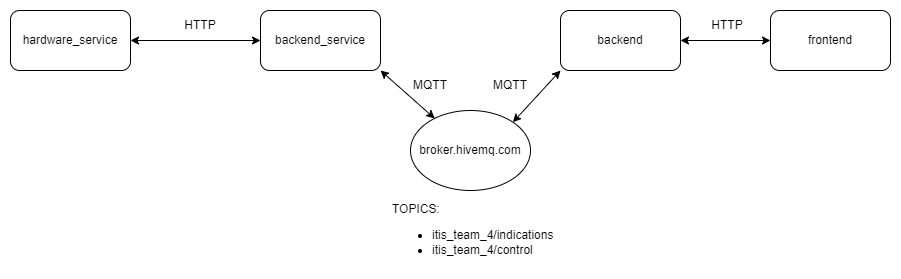

The diagram above was exported from draw.io. Its source (the exported page's mxGraphModel, read from the mxfile embedded in the PNG):
<mxGraphModel dx="1221" dy="731" grid="1" gridSize="10" guides="1" tooltips="1" connect="1" arrows="1" fold="1" page="1" pageScale="1" pageWidth="827" pageHeight="1169" math="0" shadow="0">
  <root>
    <mxCell id="0" />
    <mxCell id="1" parent="0" />
    <mxCell id="b4tkAYdfTluONYH6-659-1" value="hardware_service" style="rounded=1;whiteSpace=wrap;html=1;" vertex="1" parent="1">
      <mxGeometry x="80" y="240" width="120" height="60" as="geometry" />
    </mxCell>
    <mxCell id="b4tkAYdfTluONYH6-659-2" value="backend_service" style="rounded=1;whiteSpace=wrap;html=1;" vertex="1" parent="1">
      <mxGeometry x="330" y="240" width="120" height="60" as="geometry" />
    </mxCell>
    <mxCell id="b4tkAYdfTluONYH6-659-9" value="" style="endArrow=classic;startArrow=classic;html=1;rounded=0;exitX=1;exitY=0.5;exitDx=0;exitDy=0;" edge="1" parent="1" source="b4tkAYdfTluONYH6-659-1" target="b4tkAYdfTluONYH6-659-2">
      <mxGeometry width="50" height="50" relative="1" as="geometry">
        <mxPoint x="390" y="350" as="sourcePoint" />
        <mxPoint x="440" y="300" as="targetPoint" />
      </mxGeometry>
    </mxCell>
    <mxCell id="b4tkAYdfTluONYH6-659-11" value="HTTP" style="text;html=1;strokeColor=none;fillColor=none;align=center;verticalAlign=middle;whiteSpace=wrap;rounded=0;" vertex="1" parent="1">
      <mxGeometry x="240" y="240" width="60" height="30" as="geometry" />
    </mxCell>
    <mxCell id="b4tkAYdfTluONYH6-659-13" value="broker.hivemq.com" style="ellipse;whiteSpace=wrap;html=1;" vertex="1" parent="1">
      <mxGeometry x="480" y="340" width="120" height="80" as="geometry" />
    </mxCell>
    <mxCell id="b4tkAYdfTluONYH6-659-14" value="" style="endArrow=classic;startArrow=classic;html=1;rounded=0;entryX=1;entryY=1;entryDx=0;entryDy=0;" edge="1" parent="1" source="b4tkAYdfTluONYH6-659-13" target="b4tkAYdfTluONYH6-659-2">
      <mxGeometry width="50" height="50" relative="1" as="geometry">
        <mxPoint x="390" y="350" as="sourcePoint" />
        <mxPoint x="440" y="300" as="targetPoint" />
      </mxGeometry>
    </mxCell>
    <mxCell id="b4tkAYdfTluONYH6-659-15" value="backend" style="rounded=1;whiteSpace=wrap;html=1;" vertex="1" parent="1">
      <mxGeometry x="630" y="240" width="120" height="60" as="geometry" />
    </mxCell>
    <mxCell id="b4tkAYdfTluONYH6-659-17" value="" style="endArrow=classic;startArrow=classic;html=1;rounded=0;entryX=0;entryY=1;entryDx=0;entryDy=0;exitX=1;exitY=0;exitDx=0;exitDy=0;" edge="1" parent="1" source="b4tkAYdfTluONYH6-659-13" target="b4tkAYdfTluONYH6-659-15">
      <mxGeometry width="50" height="50" relative="1" as="geometry">
        <mxPoint x="390" y="330" as="sourcePoint" />
        <mxPoint x="440" y="280" as="targetPoint" />
      </mxGeometry>
    </mxCell>
    <mxCell id="b4tkAYdfTluONYH6-659-18" value="MQTT&lt;br&gt;" style="text;html=1;strokeColor=none;fillColor=none;align=center;verticalAlign=middle;whiteSpace=wrap;rounded=0;" vertex="1" parent="1">
      <mxGeometry x="470" y="300" width="60" height="30" as="geometry" />
    </mxCell>
    <mxCell id="b4tkAYdfTluONYH6-659-19" value="MQTT" style="text;html=1;strokeColor=none;fillColor=none;align=center;verticalAlign=middle;whiteSpace=wrap;rounded=0;" vertex="1" parent="1">
      <mxGeometry x="550" y="300" width="60" height="30" as="geometry" />
    </mxCell>
    <mxCell id="b4tkAYdfTluONYH6-659-23" style="edgeStyle=orthogonalEdgeStyle;rounded=0;orthogonalLoop=1;jettySize=auto;html=1;exitX=0.5;exitY=1;exitDx=0;exitDy=0;" edge="1" parent="1" source="b4tkAYdfTluONYH6-659-18" target="b4tkAYdfTluONYH6-659-18">
      <mxGeometry relative="1" as="geometry" />
    </mxCell>
    <mxCell id="b4tkAYdfTluONYH6-659-24" value="frontend" style="rounded=1;whiteSpace=wrap;html=1;" vertex="1" parent="1">
      <mxGeometry x="840" y="240" width="120" height="60" as="geometry" />
    </mxCell>
    <mxCell id="b4tkAYdfTluONYH6-659-26" value="" style="endArrow=classic;startArrow=classic;html=1;rounded=0;entryX=0;entryY=0.5;entryDx=0;entryDy=0;exitX=1;exitY=0.5;exitDx=0;exitDy=0;" edge="1" parent="1" source="b4tkAYdfTluONYH6-659-15" target="b4tkAYdfTluONYH6-659-24">
      <mxGeometry width="50" height="50" relative="1" as="geometry">
        <mxPoint x="450" y="300" as="sourcePoint" />
        <mxPoint x="500" y="250" as="targetPoint" />
      </mxGeometry>
    </mxCell>
    <mxCell id="b4tkAYdfTluONYH6-659-27" value="HTTP" style="text;html=1;strokeColor=none;fillColor=none;align=center;verticalAlign=middle;whiteSpace=wrap;rounded=0;" vertex="1" parent="1">
      <mxGeometry x="767" y="240" width="60" height="30" as="geometry" />
    </mxCell>
    <mxCell id="b4tkAYdfTluONYH6-659-28" value="TOPICS:&lt;br&gt;&lt;ul&gt;&lt;li&gt;itis_team_4/indications&lt;/li&gt;&lt;li&gt;itis_team_4/control&lt;/li&gt;&lt;/ul&gt;" style="text;html=1;strokeColor=none;fillColor=none;align=left;verticalAlign=middle;whiteSpace=wrap;rounded=0;" vertex="1" parent="1">
      <mxGeometry x="460" y="450" width="60" height="30" as="geometry" />
    </mxCell>
  </root>
</mxGraphModel>